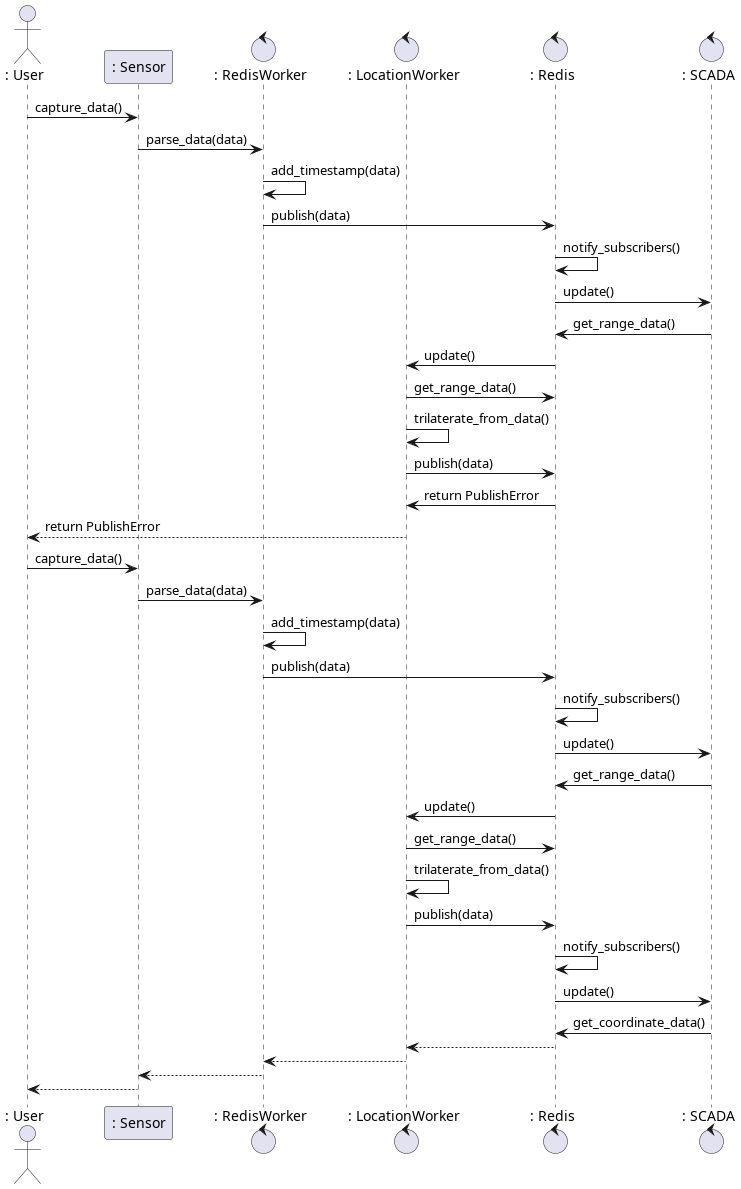

The diagram above was rendered by PlantUML. Its source (embedded in the PNG):
@startuml

actor	": User" as User
participant ": Sensor" as Sensor
control	": RedisWorker" as RedisWorker
control ": LocationWorker" as LocationWorker
control ": Redis" as Redis
control ": SCADA" as Scada

User -> Sensor : capture_data()
Sensor -> RedisWorker : parse_data(data)
RedisWorker -> RedisWorker : add_timestamp(data)
RedisWorker -> Redis : publish(data)
Redis -> Redis : notify_subscribers()
Redis -> Scada : update()
Scada -> Redis : get_range_data()
Redis -> LocationWorker : update()
LocationWorker -> Redis : get_range_data()
LocationWorker -> LocationWorker : trilaterate_from_data()
LocationWorker -> Redis : publish(data)

Redis -> LocationWorker : return PublishError
LocationWorker --> User : return PublishError


User -> Sensor : capture_data()
Sensor -> RedisWorker : parse_data(data)
RedisWorker -> RedisWorker : add_timestamp(data)
RedisWorker -> Redis : publish(data)
Redis -> Redis : notify_subscribers()
Redis -> Scada : update()
Scada -> Redis : get_range_data()
Redis -> LocationWorker : update()
LocationWorker -> Redis : get_range_data()
LocationWorker -> LocationWorker : trilaterate_from_data()
LocationWorker -> Redis : publish(data)
Redis -> Redis : notify_subscribers()
Redis -> Scada : update()
Scada -> Redis : get_coordinate_data()

Redis --> LocationWorker
LocationWorker --> RedisWorker
RedisWorker --> Sensor
Sensor --> User

@enduml